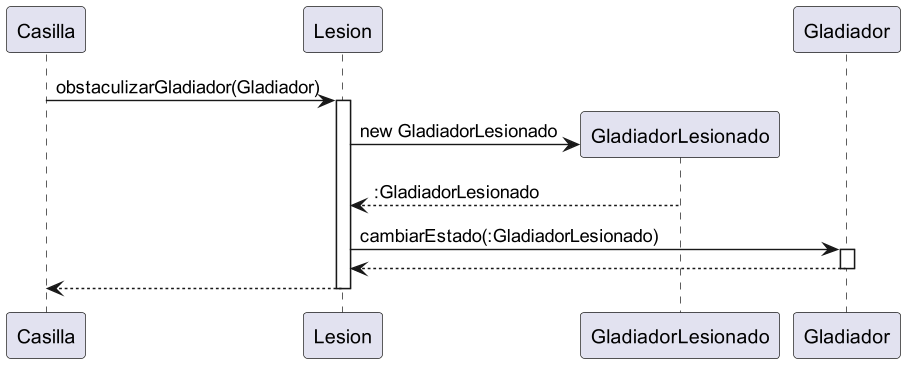

The diagram above was rendered by PlantUML. Its source (embedded in the PNG):
@startuml
Casilla -> Lesion: obstaculizarGladiador(Gladiador)
participant GladiadorLesionado
activate Lesion
create GladiadorLesionado
Lesion -> GladiadorLesionado: new GladiadorLesionado
GladiadorLesionado --> Lesion: :GladiadorLesionado
Lesion -> Gladiador: cambiarEstado(:GladiadorLesionado)
activate Gladiador

Gladiador --> Lesion
deactivate Gladiador
Lesion --> Casilla
deactivate Lesion
@enduml